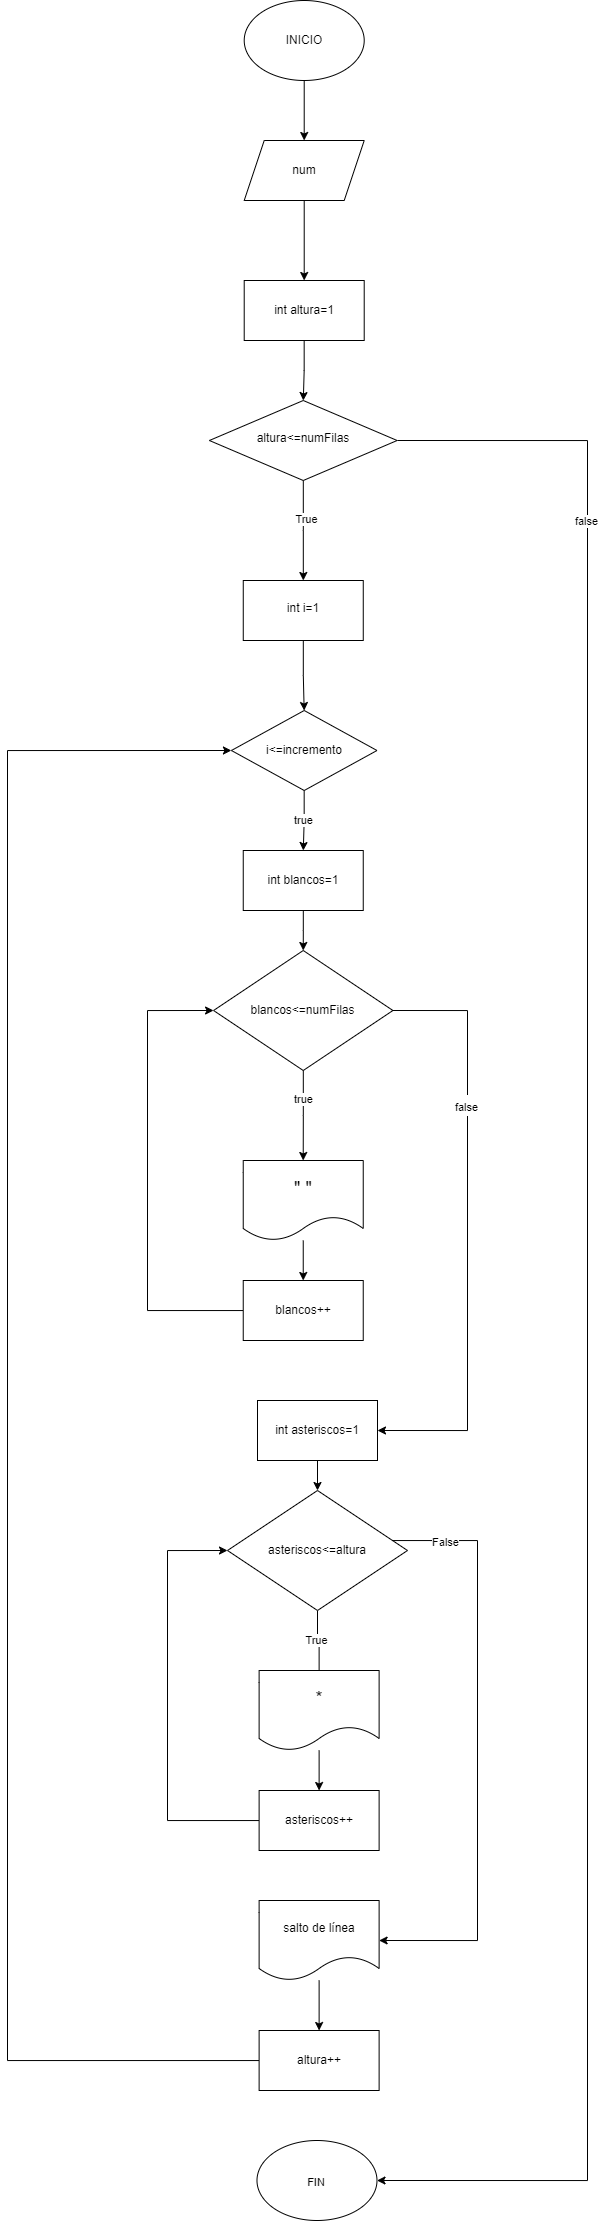

The diagram above was exported from draw.io. Its source (the exported page's mxGraphModel, read from the mxfile embedded in the PNG):
<mxGraphModel dx="1046" dy="459" grid="1" gridSize="10" guides="1" tooltips="1" connect="1" arrows="1" fold="1" page="1" pageScale="1" pageWidth="827" pageHeight="1169" math="0" shadow="0">
  <root>
    <mxCell id="0" />
    <mxCell id="1" parent="0" />
    <mxCell id="jGbtX73RotXUyh3EO89C-56" value="" style="edgeStyle=orthogonalEdgeStyle;rounded=0;orthogonalLoop=1;jettySize=auto;html=1;endArrow=classic;endFill=1;" edge="1" parent="1" source="jGbtX73RotXUyh3EO89C-58" target="jGbtX73RotXUyh3EO89C-96">
      <mxGeometry relative="1" as="geometry" />
    </mxCell>
    <mxCell id="jGbtX73RotXUyh3EO89C-57" value="True" style="edgeLabel;html=1;align=center;verticalAlign=middle;resizable=0;points=[];" connectable="0" vertex="1" parent="jGbtX73RotXUyh3EO89C-56">
      <mxGeometry x="-0.2444" y="3" relative="1" as="geometry">
        <mxPoint as="offset" />
      </mxGeometry>
    </mxCell>
    <mxCell id="jGbtX73RotXUyh3EO89C-122" style="edgeStyle=orthogonalEdgeStyle;rounded=0;orthogonalLoop=1;jettySize=auto;html=1;exitX=1;exitY=0.5;exitDx=0;exitDy=0;entryX=1;entryY=0.5;entryDx=0;entryDy=0;fontSize=11;" edge="1" parent="1" source="jGbtX73RotXUyh3EO89C-58" target="jGbtX73RotXUyh3EO89C-121">
      <mxGeometry relative="1" as="geometry">
        <Array as="points">
          <mxPoint x="660" y="510" />
          <mxPoint x="660" y="2250" />
        </Array>
      </mxGeometry>
    </mxCell>
    <mxCell id="jGbtX73RotXUyh3EO89C-123" value="false" style="edgeLabel;html=1;align=center;verticalAlign=middle;resizable=0;points=[];fontSize=11;" vertex="1" connectable="0" parent="jGbtX73RotXUyh3EO89C-122">
      <mxGeometry x="-0.747" y="-1" relative="1" as="geometry">
        <mxPoint as="offset" />
      </mxGeometry>
    </mxCell>
    <mxCell id="jGbtX73RotXUyh3EO89C-58" value="altura&amp;lt;=numFilas" style="rhombus;whiteSpace=wrap;html=1;shadow=0;fontFamily=Helvetica;fontSize=12;align=center;strokeWidth=1;spacing=6;spacingTop=-4;" vertex="1" parent="1">
      <mxGeometry x="281.88" y="470" width="187.75" height="80" as="geometry" />
    </mxCell>
    <mxCell id="jGbtX73RotXUyh3EO89C-60" value="" style="edgeStyle=orthogonalEdgeStyle;rounded=0;orthogonalLoop=1;jettySize=auto;html=1;endArrow=classic;endFill=1;" edge="1" parent="1" source="jGbtX73RotXUyh3EO89C-61" target="jGbtX73RotXUyh3EO89C-94">
      <mxGeometry relative="1" as="geometry" />
    </mxCell>
    <mxCell id="jGbtX73RotXUyh3EO89C-61" value="num" style="shape=parallelogram;perimeter=parallelogramPerimeter;whiteSpace=wrap;html=1;fixedSize=1;" vertex="1" parent="1">
      <mxGeometry x="316.71" y="210" width="120" height="60" as="geometry" />
    </mxCell>
    <mxCell id="jGbtX73RotXUyh3EO89C-103" value="true" style="edgeStyle=orthogonalEdgeStyle;rounded=0;orthogonalLoop=1;jettySize=auto;html=1;" edge="1" parent="1" source="jGbtX73RotXUyh3EO89C-67" target="jGbtX73RotXUyh3EO89C-90">
      <mxGeometry relative="1" as="geometry" />
    </mxCell>
    <mxCell id="jGbtX73RotXUyh3EO89C-67" value="i&amp;lt;=incremento" style="rhombus;whiteSpace=wrap;html=1;" vertex="1" parent="1">
      <mxGeometry x="303.93" y="780" width="145.56" height="80" as="geometry" />
    </mxCell>
    <mxCell id="jGbtX73RotXUyh3EO89C-104" value="" style="edgeStyle=orthogonalEdgeStyle;rounded=0;orthogonalLoop=1;jettySize=auto;html=1;" edge="1" parent="1" source="jGbtX73RotXUyh3EO89C-72" target="jGbtX73RotXUyh3EO89C-84">
      <mxGeometry relative="1" as="geometry" />
    </mxCell>
    <mxCell id="jGbtX73RotXUyh3EO89C-105" value="true" style="edgeLabel;html=1;align=center;verticalAlign=middle;resizable=0;points=[];" vertex="1" connectable="0" parent="jGbtX73RotXUyh3EO89C-104">
      <mxGeometry x="-0.3719" relative="1" as="geometry">
        <mxPoint as="offset" />
      </mxGeometry>
    </mxCell>
    <mxCell id="jGbtX73RotXUyh3EO89C-106" style="edgeStyle=orthogonalEdgeStyle;rounded=0;orthogonalLoop=1;jettySize=auto;html=1;exitX=1;exitY=0.5;exitDx=0;exitDy=0;entryX=1;entryY=0.5;entryDx=0;entryDy=0;fontSize=18;" edge="1" parent="1" source="jGbtX73RotXUyh3EO89C-72" target="jGbtX73RotXUyh3EO89C-92">
      <mxGeometry relative="1" as="geometry">
        <Array as="points">
          <mxPoint x="540" y="1080" />
          <mxPoint x="540" y="1500" />
        </Array>
      </mxGeometry>
    </mxCell>
    <mxCell id="jGbtX73RotXUyh3EO89C-107" value="&lt;font style=&quot;font-size: 11px;&quot;&gt;false&lt;/font&gt;" style="edgeLabel;html=1;align=center;verticalAlign=middle;resizable=0;points=[];fontSize=18;" vertex="1" connectable="0" parent="jGbtX73RotXUyh3EO89C-106">
      <mxGeometry x="-0.419" y="-1" relative="1" as="geometry">
        <mxPoint as="offset" />
      </mxGeometry>
    </mxCell>
    <mxCell id="jGbtX73RotXUyh3EO89C-72" value="blancos&amp;lt;=numFilas" style="rhombus;whiteSpace=wrap;html=1;" vertex="1" parent="1">
      <mxGeometry x="286.06" y="1020" width="179.37" height="120" as="geometry" />
    </mxCell>
    <mxCell id="jGbtX73RotXUyh3EO89C-81" style="edgeStyle=orthogonalEdgeStyle;rounded=0;orthogonalLoop=1;jettySize=auto;html=1;entryX=0;entryY=0.5;entryDx=0;entryDy=0;endArrow=classic;endFill=1;" edge="1" parent="1" source="jGbtX73RotXUyh3EO89C-82" target="jGbtX73RotXUyh3EO89C-67">
      <mxGeometry relative="1" as="geometry">
        <Array as="points">
          <mxPoint x="80" y="2130" />
          <mxPoint x="80" y="820" />
        </Array>
      </mxGeometry>
    </mxCell>
    <mxCell id="jGbtX73RotXUyh3EO89C-82" value="altura++" style="whiteSpace=wrap;html=1;" vertex="1" parent="1">
      <mxGeometry x="331.62" y="2100" width="120" height="60" as="geometry" />
    </mxCell>
    <mxCell id="jGbtX73RotXUyh3EO89C-83" value="" style="edgeStyle=orthogonalEdgeStyle;rounded=0;orthogonalLoop=1;jettySize=auto;html=1;endArrow=classic;endFill=1;" edge="1" parent="1" source="jGbtX73RotXUyh3EO89C-84" target="jGbtX73RotXUyh3EO89C-88">
      <mxGeometry relative="1" as="geometry" />
    </mxCell>
    <mxCell id="jGbtX73RotXUyh3EO89C-84" value="&lt;font style=&quot;font-size: 18px;&quot;&gt;&quot; &quot;&lt;/font&gt;" style="shape=document;whiteSpace=wrap;html=1;boundedLbl=1;" vertex="1" parent="1">
      <mxGeometry x="315.745" y="1230" width="120" height="80" as="geometry" />
    </mxCell>
    <mxCell id="jGbtX73RotXUyh3EO89C-87" style="edgeStyle=orthogonalEdgeStyle;rounded=0;orthogonalLoop=1;jettySize=auto;html=1;endArrow=classic;endFill=1;entryX=0;entryY=0.5;entryDx=0;entryDy=0;" edge="1" parent="1" source="jGbtX73RotXUyh3EO89C-88" target="jGbtX73RotXUyh3EO89C-72">
      <mxGeometry relative="1" as="geometry">
        <mxPoint y="1190" as="targetPoint" />
        <Array as="points">
          <mxPoint x="220" y="1380" />
          <mxPoint x="220" y="1080" />
        </Array>
      </mxGeometry>
    </mxCell>
    <mxCell id="jGbtX73RotXUyh3EO89C-88" value="blancos++" style="whiteSpace=wrap;html=1;" vertex="1" parent="1">
      <mxGeometry x="315.745" y="1350" width="120" height="60" as="geometry" />
    </mxCell>
    <mxCell id="jGbtX73RotXUyh3EO89C-89" style="edgeStyle=orthogonalEdgeStyle;rounded=0;orthogonalLoop=1;jettySize=auto;html=1;entryX=0.5;entryY=0;entryDx=0;entryDy=0;endArrow=classic;endFill=1;" edge="1" parent="1" source="jGbtX73RotXUyh3EO89C-90" target="jGbtX73RotXUyh3EO89C-72">
      <mxGeometry relative="1" as="geometry" />
    </mxCell>
    <mxCell id="jGbtX73RotXUyh3EO89C-90" value="int blancos=1" style="whiteSpace=wrap;html=1;" vertex="1" parent="1">
      <mxGeometry x="315.75" y="920" width="120" height="60" as="geometry" />
    </mxCell>
    <mxCell id="jGbtX73RotXUyh3EO89C-119" value="" style="edgeStyle=orthogonalEdgeStyle;rounded=0;orthogonalLoop=1;jettySize=auto;html=1;fontSize=11;" edge="1" parent="1" source="jGbtX73RotXUyh3EO89C-92" target="jGbtX73RotXUyh3EO89C-114">
      <mxGeometry relative="1" as="geometry" />
    </mxCell>
    <mxCell id="jGbtX73RotXUyh3EO89C-92" value="int asteriscos=1" style="whiteSpace=wrap;html=1;" vertex="1" parent="1">
      <mxGeometry x="330" y="1470" width="120" height="60" as="geometry" />
    </mxCell>
    <mxCell id="jGbtX73RotXUyh3EO89C-93" value="" style="edgeStyle=orthogonalEdgeStyle;rounded=0;orthogonalLoop=1;jettySize=auto;html=1;endArrow=classic;endFill=1;" edge="1" parent="1" source="jGbtX73RotXUyh3EO89C-94" target="jGbtX73RotXUyh3EO89C-58">
      <mxGeometry relative="1" as="geometry" />
    </mxCell>
    <mxCell id="jGbtX73RotXUyh3EO89C-94" value="int altura=1" style="whiteSpace=wrap;html=1;" vertex="1" parent="1">
      <mxGeometry x="316.71" y="350" width="120" height="60" as="geometry" />
    </mxCell>
    <mxCell id="jGbtX73RotXUyh3EO89C-95" value="" style="edgeStyle=orthogonalEdgeStyle;rounded=0;orthogonalLoop=1;jettySize=auto;html=1;endArrow=classic;endFill=1;" edge="1" parent="1" source="jGbtX73RotXUyh3EO89C-96" target="jGbtX73RotXUyh3EO89C-67">
      <mxGeometry relative="1" as="geometry" />
    </mxCell>
    <mxCell id="jGbtX73RotXUyh3EO89C-96" value="int i=1" style="whiteSpace=wrap;html=1;shadow=0;strokeWidth=1;spacing=6;spacingTop=-4;" vertex="1" parent="1">
      <mxGeometry x="315.755" y="650" width="120" height="60" as="geometry" />
    </mxCell>
    <mxCell id="jGbtX73RotXUyh3EO89C-120" value="" style="edgeStyle=orthogonalEdgeStyle;rounded=0;orthogonalLoop=1;jettySize=auto;html=1;fontSize=18;" edge="1" parent="1" source="jGbtX73RotXUyh3EO89C-98" target="jGbtX73RotXUyh3EO89C-82">
      <mxGeometry relative="1" as="geometry" />
    </mxCell>
    <mxCell id="jGbtX73RotXUyh3EO89C-98" value="salto de línea" style="shape=document;whiteSpace=wrap;html=1;boundedLbl=1;" vertex="1" parent="1">
      <mxGeometry x="331.62" y="1970" width="120" height="80" as="geometry" />
    </mxCell>
    <mxCell id="jGbtX73RotXUyh3EO89C-102" value="" style="edgeStyle=orthogonalEdgeStyle;rounded=0;orthogonalLoop=1;jettySize=auto;html=1;" edge="1" parent="1" source="jGbtX73RotXUyh3EO89C-100" target="jGbtX73RotXUyh3EO89C-61">
      <mxGeometry relative="1" as="geometry" />
    </mxCell>
    <mxCell id="jGbtX73RotXUyh3EO89C-100" value="INICIO" style="ellipse;whiteSpace=wrap;html=1;" vertex="1" parent="1">
      <mxGeometry x="316.71" y="70" width="120" height="80" as="geometry" />
    </mxCell>
    <mxCell id="jGbtX73RotXUyh3EO89C-109" value="" style="edgeStyle=orthogonalEdgeStyle;rounded=0;orthogonalLoop=1;jettySize=auto;html=1;endArrow=none;endFill=0;" edge="1" parent="1" source="jGbtX73RotXUyh3EO89C-114" target="jGbtX73RotXUyh3EO89C-118">
      <mxGeometry relative="1" as="geometry" />
    </mxCell>
    <mxCell id="jGbtX73RotXUyh3EO89C-110" value="True" style="edgeLabel;html=1;align=center;verticalAlign=middle;resizable=0;points=[];" connectable="0" vertex="1" parent="jGbtX73RotXUyh3EO89C-109">
      <mxGeometry x="-0.0467" y="-1" relative="1" as="geometry">
        <mxPoint as="offset" />
      </mxGeometry>
    </mxCell>
    <mxCell id="jGbtX73RotXUyh3EO89C-112" style="edgeStyle=orthogonalEdgeStyle;rounded=0;orthogonalLoop=1;jettySize=auto;html=1;endArrow=classic;endFill=1;entryX=1;entryY=0.5;entryDx=0;entryDy=0;" edge="1" parent="1" source="jGbtX73RotXUyh3EO89C-114" target="jGbtX73RotXUyh3EO89C-98">
      <mxGeometry relative="1" as="geometry">
        <mxPoint x="470" y="2050" as="targetPoint" />
        <Array as="points">
          <mxPoint x="550" y="1610" />
          <mxPoint x="550" y="2010" />
        </Array>
      </mxGeometry>
    </mxCell>
    <mxCell id="jGbtX73RotXUyh3EO89C-113" value="False" style="edgeLabel;html=1;align=center;verticalAlign=middle;resizable=0;points=[];" connectable="0" vertex="1" parent="jGbtX73RotXUyh3EO89C-112">
      <mxGeometry x="-0.8189" y="-1" relative="1" as="geometry">
        <mxPoint as="offset" />
      </mxGeometry>
    </mxCell>
    <mxCell id="jGbtX73RotXUyh3EO89C-114" value="asteriscos&amp;lt;=altura" style="rhombus;whiteSpace=wrap;html=1;" vertex="1" parent="1">
      <mxGeometry x="300" y="1560" width="180" height="120" as="geometry" />
    </mxCell>
    <mxCell id="jGbtX73RotXUyh3EO89C-115" style="edgeStyle=orthogonalEdgeStyle;rounded=0;orthogonalLoop=1;jettySize=auto;html=1;endArrow=classic;endFill=1;entryX=0;entryY=0.5;entryDx=0;entryDy=0;" edge="1" parent="1" source="jGbtX73RotXUyh3EO89C-116" target="jGbtX73RotXUyh3EO89C-114">
      <mxGeometry relative="1" as="geometry">
        <mxPoint x="289.62" y="1608" as="targetPoint" />
        <Array as="points">
          <mxPoint x="240" y="1890" />
          <mxPoint x="240" y="1620" />
        </Array>
      </mxGeometry>
    </mxCell>
    <mxCell id="jGbtX73RotXUyh3EO89C-116" value="asteriscos++" style="whiteSpace=wrap;html=1;" vertex="1" parent="1">
      <mxGeometry x="331.62" y="1860" width="120" height="60" as="geometry" />
    </mxCell>
    <mxCell id="jGbtX73RotXUyh3EO89C-117" style="edgeStyle=orthogonalEdgeStyle;rounded=0;orthogonalLoop=1;jettySize=auto;html=1;entryX=0.5;entryY=0;entryDx=0;entryDy=0;endArrow=classic;endFill=1;" edge="1" parent="1" source="jGbtX73RotXUyh3EO89C-118" target="jGbtX73RotXUyh3EO89C-116">
      <mxGeometry relative="1" as="geometry" />
    </mxCell>
    <mxCell id="jGbtX73RotXUyh3EO89C-118" value="&lt;font style=&quot;font-size: 18px;&quot;&gt;*&lt;/font&gt;" style="shape=document;whiteSpace=wrap;html=1;boundedLbl=1;" vertex="1" parent="1">
      <mxGeometry x="331.62" y="1740" width="120" height="80" as="geometry" />
    </mxCell>
    <mxCell id="jGbtX73RotXUyh3EO89C-121" value="&lt;font style=&quot;font-size: 11px;&quot;&gt;FIN&lt;/font&gt;" style="ellipse;whiteSpace=wrap;html=1;fontSize=18;" vertex="1" parent="1">
      <mxGeometry x="329.49" y="2210" width="120" height="80" as="geometry" />
    </mxCell>
  </root>
</mxGraphModel>